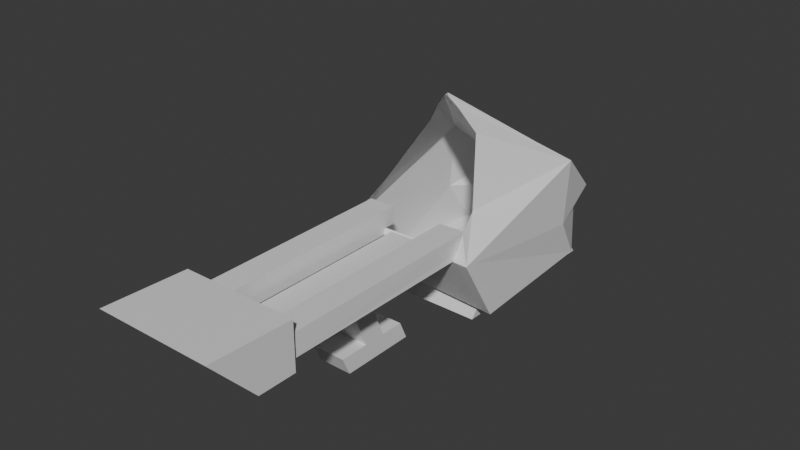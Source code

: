 # Source: bowling_ball_return_machine.blend  (saved by Blender 4.1.24; exported with 4.5.12 LTS)
import bpy
from mathutils import Matrix  # noqa: F401  (used for matrix-valued properties, if any)

bpy.ops.wm.read_factory_settings(use_empty=True)
scene = bpy.context.scene
scene.name = 'Scene'

# ---- collections
col_collection = bpy.data.collections.new('Collection'); scene.collection.children.link(col_collection)

# ---- materials (node trees are filled in below, after node groups)
mat_material = bpy.data.materials.new('Material')
mat_material.alpha_threshold = 0.0
mat_material.roughness = 0.5
mat_material.line_color = (0.0, 0.0, 0.0, 1.0)

# ---- material node trees
mat_material.use_nodes = True; mat_material.node_tree.nodes.clear()
_N = mat_material.node_tree.nodes; _L = mat_material.node_tree.links
n0 = _N.new('ShaderNodeOutputMaterial'); n0.name = 'Material Output'; n0.location = (200, 100)
n1 = _N.new('ShaderNodeBsdfPrincipled'); n1.name = 'Principled BSDF'; n1.location = (-200, 100)
n1.inputs[3].default_value = 1.45
_L.new(n1.outputs[0], n0.inputs[0])
n0.is_active_output = True

# ---- world
world_world = bpy.data.worlds.new('World'); scene.world = world_world
world_world.use_nodes = True; world_world.node_tree.nodes.clear()
_N = world_world.node_tree.nodes; _L = world_world.node_tree.links
n0 = _N.new('ShaderNodeOutputWorld'); n0.name = 'World Output'; n0.location = (200, 100)
n1 = _N.new('ShaderNodeBackground'); n1.name = 'Background'; n1.location = (-200, 100)
n1.inputs[0].default_value = (0.05088, 0.05088, 0.05088, 1.0)
_L.new(n1.outputs[0], n0.inputs[0])
n0.is_active_output = True
world_world.color = (0.05088, 0.05088, 0.05088)
world_world.use_sun_shadow = False
world_world.sun_shadow_jitter_overblur = 0.0

# ---- meshes
me_cube = bpy.data.meshes.new('Cube')
me_cube.from_pydata([(0.8102, 1.0, -0.3068), (0.2176, 1.698, -1.0), (-0.004414, -1.301, 1.525), (1.0, -1.611, -1.214), (-0.7768, 1.0, -0.3068), (-0.206, 1.698, -1.0), (-0.0696, -1.301, 1.525), (-1.0, -1.611, -1.214), (0.352, 1.427, -0.7311), (-1.0, -2.18, -0.2543), (1.0, -2.18, -0.2576), (-0.2623, 1.427, -0.7311), (-0.9326, 0.4898, -1.157), (1.0, 0.1886, 0.4045), (-1.0, 0.1886, 0.4045), (0.9426, 0.4898, -1.157), (1.0, 0.1012, -0.5445), (-1.0, 0.1012, -0.5445), (0.005807, 1.731, -0.9667), (-0.037, -1.268, 1.558), (7.393e-18, -1.577, -1.181), (0.01667, 0.9936, -0.1347), (0.04483, 1.421, -0.559), (0.0003401, -2.14, -0.2617), (0.005038, 0.7519, -1.13), (3.82e-17, 0.1823, 0.5766), (-0.002274, -2.091, -0.185), (-0.7664, -2.122, -0.1809), (0.7828, -2.108, -0.1659), (0.118, -1.25, 1.387), (0.9203, -2.109, -0.1337), (0.4106, -1.243, 1.106), (-0.8032, -1.994, 0.05073), (-0.193, -1.259, 1.368), (-0.3385, -1.232, 1.1), (-0.8066, -1.613, 0.2205), (0.6655, -1.618, 0.2073), (0.7905, -1.992, 0.0671), (0.4738, 0.7636, -1.151), (-0.4638, 0.7636, -1.151), (0.75, -1.602, -1.206), (0.6118, 0.9984, -0.2638), (0.2752, 1.425, -0.6881), (0.75, 0.187, 0.4475), (0.7501, -2.17, -0.2586), (-0.01256, -1.293, 1.533), (0.1647, 1.706, -0.9917), (0.7082, 0.7558, -1.161), (-0.153, 1.706, -0.9917), (-0.06145, -1.293, 1.533), (-0.7499, -2.17, -0.2553), (-0.6982, 0.7694, -1.161), (-0.75, -1.602, -1.206), (-0.5784, 0.9984, -0.2638), (-0.1855, 1.425, -0.6881), (-0.75, 0.187, 0.4475), (-0.9946, -1.441, -1.209), (1.0, -1.996, -0.2807), (0.9954, -1.441, -1.209), (-1.0, -1.996, -0.2807), (0.0003682, -1.443, -1.177), (0.5691, -1.459, -1.196), (-0.5159, -1.445, -1.192), (-0.7261, -1.461, -1.2), (0.7024, 0.9635, -1.425), (-0.6943, 0.965, -1.425), (0.0004062, -1.586, -1.425), (0.6964, -1.59, -1.425), (-0.3843, -2.106, -0.1829), (0.394, -2.098, -0.1699), (-0.7664, -5.051, -0.1809), (-0.3843, -5.051, -0.1829), (-0.5753, -5.051, -0.1819), (0.7814, -2.106, 0.07641), (0.3852, -2.098, 0.06136), (0.7814, -5.051, 0.07641), (0.3852, -5.051, 0.06136), (-0.765, -2.122, 0.07521), (-0.3829, -2.106, 0.07314), (-0.574, -5.051, 0.07418), (-0.765, -5.051, 0.07521), (-0.3829, -5.051, 0.07314), (-0.7655, -2.122, -0.2717), (-0.3835, -2.106, -0.2738), (0.791, -2.106, -0.2457), (0.3948, -2.098, -0.2608), (0.791, -5.051, -0.2457), (0.3948, -5.051, -0.2608), (-0.5745, -5.051, -0.2727), (-0.7655, -5.051, -0.2717), (-0.3835, -5.051, -0.2738), (-0.7697, -1.956, -0.1808), (-0.3877, -1.941, -0.1829), (0.7868, -1.94, -0.1548), (0.3906, -1.933, -0.1699), (-0.3863, -1.941, 0.07321), (0.778, -1.94, 0.07647), (0.3818, -1.933, 0.06142), (-0.7683, -1.956, 0.07527), (-0.25, -1.586, -1.189), (-0.2497, -2.15, -0.2607), (0.2503, -2.15, -0.2607), (0.25, -1.586, -1.189), (-0.2497, -5.051, -0.2607), (0.2503, -5.051, -0.2607), (-0.2497, -3.286, -0.2607), (0.2503, -3.286, -0.2607), (-0.2497, -2.92, -1.188), (-0.2497, -3.245, -1.188), (0.2503, -2.919, -1.188), (0.2503, -3.246, -1.188), (-0.2497, -2.8, -1.457), (-0.2497, -3.126, -1.457), (0.2503, -2.8, -1.457), (0.2503, -3.126, -1.457), (-0.2497, -2.573, -1.188), (0.2503, -2.573, -1.188), (-0.2497, -2.454, -1.457), (0.2503, -2.453, -1.457), (0.2503, -3.681, -1.188), (-0.2499, -3.677, -1.188), (0.2503, -3.562, -1.457), (-0.2497, -3.558, -1.457), (-0.7067, -1.586, -1.425), (0.006566, 0.9924, -1.425), (-0.2497, -3.603, -0.2607), (0.2503, -3.603, -0.2607), (-0.2497, -2.15, -0.1781), (0.7251, -1.466, -1.201), (0.2503, -2.15, -0.1781), (0.2503, -5.051, -0.1781), (-0.2497, -5.051, -0.1781), (-0.2497, -3.286, -0.1781), (0.2503, -3.286, -0.1781), (-0.2497, -3.603, -0.1781), (0.2503, -3.603, -0.1781), (0.4738, 0.7625, -1.092), (0.005048, 0.7508, -1.071), (0.7082, 0.7547, -1.102), (-0.4638, 0.7625, -1.092), (-0.6982, 0.7683, -1.102), (0.0003776, -1.444, -1.118), (0.5691, -1.46, -1.137), (-0.5159, -1.446, -1.133), (-0.7261, -1.462, -1.141), (0.7251, -1.467, -1.142), (-0.8461, -5.618, -0.3811), (-0.8461, -6.282, 0.3445), (-0.8461, -5.062, -0.3811), (-0.8461, -5.062, 0.3049), (0.8473, -5.618, -0.3811), (0.8473, -6.282, 0.3445), (0.8473, -5.062, -0.3811), (0.8473, -5.062, 0.3049), (0.0006004, -5.062, -0.3811), (0.0006004, -5.062, 0.3049), (0.0006004, -5.618, -0.3811), (0.0006004, -6.282, 0.3445)], [], [(55, 14, 6, 49), (23, 26, 68, 27, 32, 9, 50, 100), (17, 14, 4, 11), (128, 58, 3, 40), (16, 13, 2, 29, 31, 36, 37, 30, 10, 57), (42, 41, 0, 8), (46, 42, 8, 1), (58, 57, 10, 3), (12, 17, 11, 5), (52, 50, 9, 7), (56, 59, 17, 12), (1, 8, 16, 15), (8, 0, 13, 16), (46, 1, 15, 47), (9, 32, 35, 34, 33, 6, 14, 17, 59), (53, 4, 14, 55), (22, 42, 46, 18), (102, 101, 23, 20), (21, 53, 55, 25), (48, 54, 22, 18), (64, 67, 66, 124), (10, 30, 28, 69, 26, 23, 101, 44), (41, 21, 25, 43), (30, 37, 28), (100, 50, 52, 99), (48, 18, 24, 39, 51), (21, 41, 42, 22), (54, 53, 21, 22), (63, 62, 60, 20, 99, 52), (25, 55, 49, 19), (43, 25, 19, 45), (61, 128, 40, 102, 20, 60), (0, 41, 43, 13), (13, 43, 45, 2), (3, 10, 44, 40), (5, 48, 51, 12), (5, 11, 54, 48), (11, 4, 53, 54), (104, 130, 131, 103), (12, 51, 63, 56), (51, 39, 139, 140), (62, 63, 144, 143), (47, 128, 145, 138), (39, 24, 137, 139), (7, 9, 59, 56), (15, 16, 57, 58), (47, 15, 58, 128), (47, 128, 67, 64), (51, 65, 123, 63), (75, 86, 84, 28, 73), (70, 80, 77, 27), (77, 98, 91, 27), (74, 76, 75, 73), (69, 85, 87, 76, 74), (98, 77, 78, 95), (91, 98, 95, 92), (72, 79, 80, 70), (68, 78, 81, 71), (71, 81, 79, 72), (72, 88, 90, 71), (27, 82, 89, 70), (77, 80, 79, 81, 78), (70, 89, 88, 72), (90, 88, 89, 82, 83), (84, 86, 87, 85), (28, 84, 85, 69), (71, 90, 83, 68), (68, 83, 82, 27), (94, 97, 96, 93), (28, 93, 96, 73), (73, 96, 97, 74), (68, 92, 95, 78), (74, 97, 94, 69), (69, 94, 93, 28), (20, 23, 100, 99), (103, 131, 134, 125), (125, 126, 104, 103), (105, 107, 108, 125), (133, 132, 134, 135), (126, 106, 133, 135), (107, 111, 112, 108), (114, 110, 119, 121), (114, 112, 111, 113), (106, 126, 110, 109), (115, 116, 118, 117), (107, 115, 117, 111), (105, 106, 109, 107), (109, 110, 114, 113), (109, 113, 118, 116), (113, 111, 117, 118), (107, 109, 116, 115), (120, 122, 121, 119), (114, 121, 122, 112), (132, 133, 129, 127), (112, 122, 120, 108), (123, 65, 124, 66), (18, 46, 47, 38, 24), (127, 129, 101, 23, 100), (101, 129, 133, 106), (24, 124, 65, 51, 39), (44, 101, 102, 40), (64, 124, 24, 38, 47), (123, 66, 60, 62, 63), (76, 87, 86, 75), (63, 52, 7, 56), (125, 108, 110, 126), (131, 130, 135, 134), (105, 125, 134, 132), (105, 132, 127, 100), (126, 135, 130, 104), (100, 23, 101, 106, 105), (91, 92, 68, 27), (108, 120, 119, 110), (67, 128, 61, 60, 66), (136, 138, 145, 142), (140, 139, 143, 144), (137, 136, 142, 141), (139, 137, 141, 143), (61, 60, 141, 142), (128, 61, 142, 145), (63, 51, 140, 144), (24, 38, 136, 137), (60, 62, 143, 141), (38, 47, 138, 136), (146, 147, 149, 148), (154, 155, 153, 152), (152, 153, 151, 150), (156, 157, 147, 146), (154, 152, 150, 156), (155, 149, 147, 157), (153, 155, 157, 151), (148, 154, 156, 146), (150, 151, 157, 156), (148, 149, 155, 154)])
_uv = me_cube.uv_layers.new(name='UVMap')
_uv.uv.foreach_set('vector', [0.8438, 0.5985, 0.875, 0.5985, 0.875, 0.75, 0.8438, 0.75, 0.472, 0.875, 0.4824, 0.875, 0.4836, 0.9165, 0.4848, 0.958, 0.5043, 1.0, 0.472, 1.0, 0.472, 0.9687, 0.472, 0.9062, 0.472, 0.1515, 0.625, 0.1515, 0.625, 0.25, 0.472, 0.25, 0.3438, 0.7378, 0.375, 0.7378, 0.375, 0.75, 0.3438, 0.75, 0.472, 0.5985, 0.625, 0.5985, 0.625, 0.75, 0.6064, 0.75, 0.5752, 0.7164, 0.5296, 0.7332, 0.5069, 0.7416, 0.4841, 0.75, 0.472, 0.75, 0.472, 0.7378, 0.472, 0.4688, 0.625, 0.4688, 0.625, 0.5, 0.472, 0.5, 0.375, 0.4687, 0.472, 0.4688, 0.472, 0.5, 0.375, 0.5, 0.375, 0.7378, 0.472, 0.7378, 0.472, 0.75, 0.375, 0.75, 0.375, 0.1515, 0.472, 0.1515, 0.472, 0.25, 0.375, 0.25, 0.375, 0.9688, 0.472, 0.9687, 0.472, 1.0, 0.375, 1.0, 0.375, 0.01221, 0.472, 0.01221, 0.472, 0.1515, 0.375, 0.1515, 0.375, 0.5, 0.472, 0.5, 0.472, 0.5985, 0.375, 0.5985, 0.472, 0.5, 0.625, 0.5, 0.625, 0.5985, 0.472, 0.5985, 0.3438, 0.5, 0.375, 0.5, 0.375, 0.5985, 0.3438, 0.5985, 0.472, 0.0, 0.5043, 0.0, 0.5194, 0.02285, 0.5987, 0.02009, 0.6047, 0.0, 0.625, 0.0, 0.625, 0.1515, 0.472, 0.1515, 0.472, 0.01221, 0.8438, 0.5, 0.875, 0.5, 0.875, 0.5985, 0.8438, 0.5985, 0.472, 0.375, 0.472, 0.4688, 0.375, 0.4687, 0.375, 0.375, 0.375, 0.8438, 0.472, 0.8438, 0.472, 0.875, 0.375, 0.875, 0.75, 0.5, 0.8438, 0.5, 0.8438, 0.5985, 0.75, 0.5985, 0.375, 0.2812, 0.472, 0.2812, 0.472, 0.375, 0.375, 0.375, 0.0, 0.0, 0.0, 0.0, 0.0, 0.0, 0.0, 0.0, 0.472, 0.75, 0.4841, 0.75, 0.4869, 0.7874, 0.4847, 0.8312, 0.4824, 0.875, 0.472, 0.875, 0.472, 0.8438, 0.472, 0.7812, 0.6562, 0.5, 0.75, 0.5, 0.75, 0.5985, 0.6562, 0.5985, 0.4841, 0.75, 0.5069, 0.7416, 0.4841, 0.75, 0.472, 0.9062, 0.472, 0.9687, 0.375, 0.9688, 0.375, 0.9062, 0.1562, 0.5, 0.25, 0.5, 0.25, 0.5985, 0.1875, 0.5985, 0.1562, 0.5985, 0.625, 0.375, 0.625, 0.4688, 0.472, 0.4688, 0.472, 0.375, 0.472, 0.2812, 0.625, 0.2812, 0.625, 0.375, 0.472, 0.375, 0.1562, 0.7378, 0.1875, 0.7378, 0.25, 0.7378, 0.25, 0.75, 0.2188, 0.75, 0.1562, 0.75, 0.75, 0.5985, 0.8438, 0.5985, 0.8438, 0.75, 0.75, 0.75, 0.6562, 0.5985, 0.75, 0.5985, 0.75, 0.75, 0.6562, 0.75, 0.3125, 0.7378, 0.3438, 0.7378, 0.3438, 0.75, 0.2812, 0.75, 0.25, 0.75, 0.25, 0.7378, 0.625, 0.5, 0.6562, 0.5, 0.6562, 0.5985, 0.625, 0.5985, 0.625, 0.5985, 0.6562, 0.5985, 0.6562, 0.75, 0.625, 0.75, 0.375, 0.75, 0.472, 0.75, 0.472, 0.7812, 0.375, 0.7812, 0.125, 0.5, 0.1562, 0.5, 0.1562, 0.5985, 0.125, 0.5985, 0.375, 0.25, 0.472, 0.25, 0.472, 0.2812, 0.375, 0.2812, 0.472, 0.25, 0.625, 0.25, 0.625, 0.2812, 0.472, 0.2812, 0.0, 0.0, 0.0, 0.0, 0.0, 0.0, 0.0, 0.0, 0.125, 0.5985, 0.1562, 0.5985, 0.1562, 0.7378, 0.125, 0.7378, 0.1562, 0.5985, 0.1875, 0.5985, 0.1875, 0.5985, 0.1562, 0.5985, 0.1875, 0.7378, 0.1562, 0.7378, 0.1562, 0.7378, 0.1875, 0.7378, 0.3438, 0.5985, 0.3438, 0.7378, 0.3438, 0.7378, 0.3438, 0.5985, 0.1875, 0.5985, 0.25, 0.5985, 0.25, 0.5985, 0.1875, 0.5985, 0.375, 0.0, 0.472, 0.0, 0.472, 0.01221, 0.375, 0.01221, 0.375, 0.5985, 0.472, 0.5985, 0.472, 0.7378, 0.375, 0.7378, 0.3438, 0.5985, 0.375, 0.5985, 0.375, 0.7378, 0.3438, 0.7378, 0.3438, 0.5985, 0.3438, 0.7378, 0.3438, 0.7378, 0.3438, 0.5985, 0.1562, 0.5985, 0.1562, 0.5985, 0.1562, 0.7378, 0.1562, 0.7378, 0.0, 0.0, 0.0, 0.0, 0.0, 0.0, 0.0, 0.0, 0.0, 0.0, 0.0, 0.0, 0.0, 0.0, 0.0, 0.0, 0.0, 0.0, 0.0, 0.0, 0.0, 0.0, 0.0, 0.0, 0.0, 0.0, 0.4847, 0.8312, 0.4847, 0.8312, 0.4869, 0.7874, 0.4869, 0.7874, 0.0, 0.0, 0.0, 0.0, 0.0, 0.0, 0.0, 0.0, 0.0, 0.0, 0.4848, 0.958, 0.4848, 0.958, 0.4836, 0.9165, 0.4836, 0.9165, 0.4848, 0.958, 0.4848, 0.958, 0.4836, 0.9165, 0.4836, 0.9165, 0.0, 0.0, 0.0, 0.0, 0.0, 0.0, 0.0, 0.0, 0.0, 0.0, 0.0, 0.0, 0.0, 0.0, 0.0, 0.0, 0.0, 0.0, 0.0, 0.0, 0.0, 0.0, 0.0, 0.0, 0.0, 0.0, 0.0, 0.0, 0.0, 0.0, 0.0, 0.0, 0.0, 0.0, 0.0, 0.0, 0.0, 0.0, 0.0, 0.0, 0.4848, 0.958, 0.4848, 0.958, 0.4842, 0.9372, 0.4836, 0.9165, 0.4836, 0.9165, 0.0, 0.0, 0.0, 0.0, 0.0, 0.0, 0.0, 0.0, 0.0, 0.0, 0.0, 0.0, 0.0, 0.0, 0.0, 0.0, 0.0, 0.0, 0.0, 0.0, 0.0, 0.0, 0.0, 0.0, 0.0, 0.0, 0.4869, 0.7874, 0.4869, 0.7874, 0.4847, 0.8312, 0.4847, 0.8312, 0.0, 0.0, 0.0, 0.0, 0.0, 0.0, 0.0, 0.0, 0.4836, 0.9165, 0.4836, 0.9165, 0.4848, 0.958, 0.4848, 0.958, 0.4847, 0.8312, 0.4847, 0.8312, 0.4869, 0.7874, 0.4869, 0.7874, 0.0, 0.0, 0.0, 0.0, 0.0, 0.0, 0.0, 0.0, 0.4869, 0.7874, 0.4869, 0.7874, 0.4847, 0.8312, 0.4847, 0.8312, 0.0, 0.0, 0.0, 0.0, 0.0, 0.0, 0.0, 0.0, 0.0, 0.0, 0.0, 0.0, 0.0, 0.0, 0.0, 0.0, 0.4847, 0.8312, 0.4847, 0.8312, 0.4869, 0.7874, 0.4869, 0.7874, 0.375, 0.875, 0.472, 0.875, 0.472, 0.9062, 0.375, 0.9062, 0.0, 0.0, 0.0, 0.0, 0.0, 0.0, 0.0, 0.0, 0.472, 0.9062, 0.472, 0.8438, 0.0, 0.0, 0.0, 0.0, 0.0, 0.0, 0.0, 0.0, 0.0, 0.0, 0.0, 0.0, 0.472, 0.8438, 0.472, 0.9062, 0.472, 0.9062, 0.472, 0.8438, 0.0, 0.0, 0.0, 0.0, 0.0, 0.0, 0.0, 0.0, 0.0, 0.0, 0.0, 0.0, 0.0, 0.0, 0.0, 0.0, 0.0, 0.0, 0.0, 0.0, 0.0, 0.0, 0.0, 0.0, 0.472, 0.8438, 0.472, 0.9062, 0.472, 0.9062, 0.472, 0.8438, 0.0, 0.0, 0.0, 0.0, 0.0, 0.0, 0.0, 0.0, 0.472, 0.9062, 0.472, 0.8438, 0.472, 0.8438, 0.472, 0.9062, 0.0, 0.0, 0.0, 0.0, 0.0, 0.0, 0.0, 0.0, 0.472, 0.9062, 0.472, 0.8438, 0.472, 0.8438, 0.472, 0.9062, 0.0, 0.0, 0.0, 0.0, 0.0, 0.0, 0.0, 0.0, 0.0, 0.0, 0.0, 0.0, 0.0, 0.0, 0.0, 0.0, 0.472, 0.8438, 0.472, 0.9062, 0.472, 0.9062, 0.472, 0.8438, 0.472, 0.9062, 0.472, 0.8438, 0.472, 0.8438, 0.472, 0.9062, 0.472, 0.9062, 0.472, 0.9062, 0.472, 0.8438, 0.472, 0.8438, 0.472, 0.8438, 0.472, 0.8438, 0.472, 0.9062, 0.472, 0.9062, 0.472, 0.9062, 0.472, 0.8438, 0.472, 0.8438, 0.472, 0.9062, 0.0, 0.0, 0.0, 0.0, 0.0, 0.0, 0.0, 0.0, 0.0, 0.0, 0.0, 0.0, 0.0, 0.0, 0.0, 0.0, 0.25, 0.5, 0.3438, 0.5, 0.3438, 0.5985, 0.3125, 0.5985, 0.25, 0.5985, 0.472, 0.9062, 0.472, 0.8438, 0.472, 0.8438, 0.472, 0.875, 0.472, 0.9062, 0.0, 0.0, 0.0, 0.0, 0.0, 0.0, 0.0, 0.0, 0.25, 0.5985, 0.25, 0.5985, 0.1562, 0.5985, 0.1562, 0.5985, 0.1875, 0.5985, 0.472, 0.7812, 0.472, 0.8438, 0.375, 0.8438, 0.375, 0.7812, 0.3438, 0.5985, 0.25, 0.5985, 0.25, 0.5985, 0.3125, 0.5985, 0.3438, 0.5985, 0.0, 0.0, 0.0, 0.0, 0.0, 0.0, 0.0, 0.0, 0.0, 0.0, 0.0, 0.0, 0.0, 0.0, 0.0, 0.0, 0.0, 0.0, 0.1608, 0.7433, 0.1562, 0.7441, 0.125, 0.75, 0.125, 0.7378, 0.472, 0.9062, 0.472, 0.9062, 0.472, 0.8438, 0.472, 0.8438, 0.472, 0.9062, 0.472, 0.8438, 0.472, 0.8438, 0.472, 0.9062, 0.0, 0.0, 0.0, 0.0, 0.0, 0.0, 0.0, 0.0, 0.0, 0.0, 0.0, 0.0, 0.0, 0.0, 0.0, 0.0, 0.0, 0.0, 0.0, 0.0, 0.0, 0.0, 0.0, 0.0, 0.472, 0.9062, 0.472, 0.875, 0.472, 0.8438, 0.0, 0.0, 0.472, 0.9062, 0.4848, 0.958, 0.4836, 0.9165, 0.4836, 0.9165, 0.4848, 0.958, 0.472, 0.9062, 0.472, 0.9062, 0.472, 0.8438, 0.472, 0.8438, 0.0, 0.0, 0.0, 0.0, 0.0, 0.0, 0.0, 0.0, 0.0, 0.0, 0.3125, 0.5985, 0.3438, 0.5985, 0.3438, 0.7378, 0.3125, 0.7378, 0.1562, 0.5985, 0.1875, 0.5985, 0.1875, 0.7378, 0.1562, 0.7378, 0.25, 0.5985, 0.3125, 0.5985, 0.3125, 0.7378, 0.25, 0.7378, 0.1875, 0.5985, 0.25, 0.5985, 0.25, 0.7378, 0.1875, 0.7378, 0.3125, 0.7378, 0.25, 0.7378, 0.25, 0.7378, 0.3125, 0.7378, 0.3438, 0.7378, 0.3125, 0.7378, 0.3125, 0.7378, 0.3438, 0.7378, 0.1562, 0.7378, 0.1562, 0.5985, 0.1562, 0.5985, 0.1562, 0.7378, 0.25, 0.5985, 0.3125, 0.5985, 0.3125, 0.5985, 0.25, 0.5985, 0.25, 0.7378, 0.1875, 0.7378, 0.1875, 0.7378, 0.25, 0.7378, 0.3125, 0.5985, 0.3438, 0.5985, 0.3438, 0.5985, 0.3125, 0.5985, 0.375, 0.0, 0.625, 0.0, 0.625, 0.25, 0.375, 0.25, 0.375, 0.375, 0.625, 0.375, 0.625, 0.5, 0.375, 0.5, 0.375, 0.5, 0.625, 0.5, 0.625, 0.75, 0.375, 0.75, 0.375, 0.875, 0.625, 0.875, 0.625, 1.0, 0.375, 1.0, 0.25, 0.5, 0.375, 0.5, 0.375, 0.75, 0.25, 0.75, 0.75, 0.5, 0.875, 0.5, 0.875, 0.75, 0.75, 0.75, 0.625, 0.5, 0.75, 0.5, 0.75, 0.75, 0.625, 0.75, 0.125, 0.5, 0.25, 0.5, 0.25, 0.75, 0.125, 0.75, 0.375, 0.75, 0.625, 0.75, 0.625, 0.875, 0.375, 0.875, 0.375, 0.25, 0.625, 0.25, 0.625, 0.375, 0.375, 0.375])
me_cube.materials.append(mat_material)
me_cube.use_mirror_vertex_groups = False
me_cube.update()

# ---- objects
ob_cube = bpy.data.objects.new('Cube', me_cube)
ob_empty = bpy.data.objects.new('Empty', None)

# ---- transforms, parenting, visibility, modifiers, constraints
ob_cube.location = (0.851, 1.415, 0.7006)
ob_cube.scale = (0.6139, 0.6139, 0.6139)
ob_cube.lock_rotations_4d = False
ob_cube.empty_display_type = 'ARROWS'
ob_cube.lineart.crease_threshold = 0.0
_vg = ob_cube.vertex_groups.new(name='Group')
ob_empty.location = (0.0, 0.0, 0.0)
ob_empty.rotation_euler = (1.571, -0.0, 1.571)
ob_empty.empty_display_type = 'IMAGE'
ob_empty.empty_display_size = 5.0
ob_empty.use_empty_image_alpha = True
ob_empty.color = (1.0, 1.0, 1.0, 0.4967)

# ---- collection membership
col_collection.objects.link(ob_cube)
col_collection.objects.link(ob_empty)

# ---- scene / render settings (as saved in the file)
scene.frame_start = 1; scene.frame_end = 250; scene.frame_set(160)
scene.render.engine = 'BLENDER_EEVEE_NEXT'
scene.cycles.sampling_pattern = 'TABULATED_SOBOL'
scene.eevee.ray_tracing_options.trace_max_roughness = 0.0
bpy.context.view_layer.update()

# ---- added for rendering (the .blend has no active camera and no usable light): camera, sun
cam_auto = bpy.data.cameras.new('AutoCamera')
cam_auto.lens = 50.0
cam_auto.sensor_width = 36.0
cam_auto.clip_end = 1000.0
ob_auto_camera = bpy.data.objects.new('AutoCamera', cam_auto)
scene.collection.objects.link(ob_auto_camera)
ob_auto_camera.location = (5.84437, -5.97416, 4.72643)
ob_auto_camera.rotation_euler = (1.09748, -7.21219e-08, 0.694738)
scene.camera = ob_auto_camera
light_auto_sun = bpy.data.lights.new('AutoSun', 'SUN')
light_auto_sun.energy = 3.0
light_auto_sun.angle = 0.0523599
ob_auto_sun = bpy.data.objects.new('AutoSun', light_auto_sun)
scene.collection.objects.link(ob_auto_sun)
ob_auto_sun.rotation_euler = (0.872665, 0.174533, 0.523599)
bpy.context.view_layer.update()
